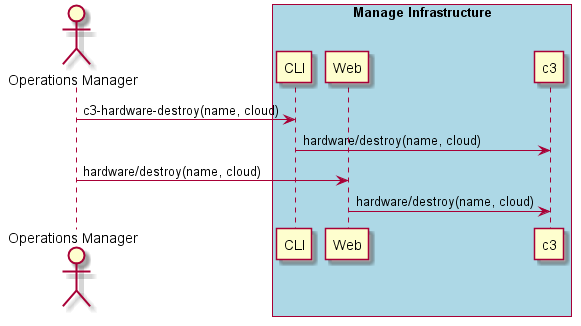

The diagram above was rendered by PlantUML. Its source (embedded in the PNG):
@startuml
Actor "Operations Manager" as A

box "Manage Infrastructure" #lightblue
participant CLI as CLI
participant Web as Web
participant "c3" as S
A -> CLI : c3-hardware-destroy(name, cloud)
CLI -> S : hardware/destroy(name, cloud)
A -> Web : hardware/destroy(name, cloud)
Web -> S : hardware/destroy(name, cloud)
end box

@enduml